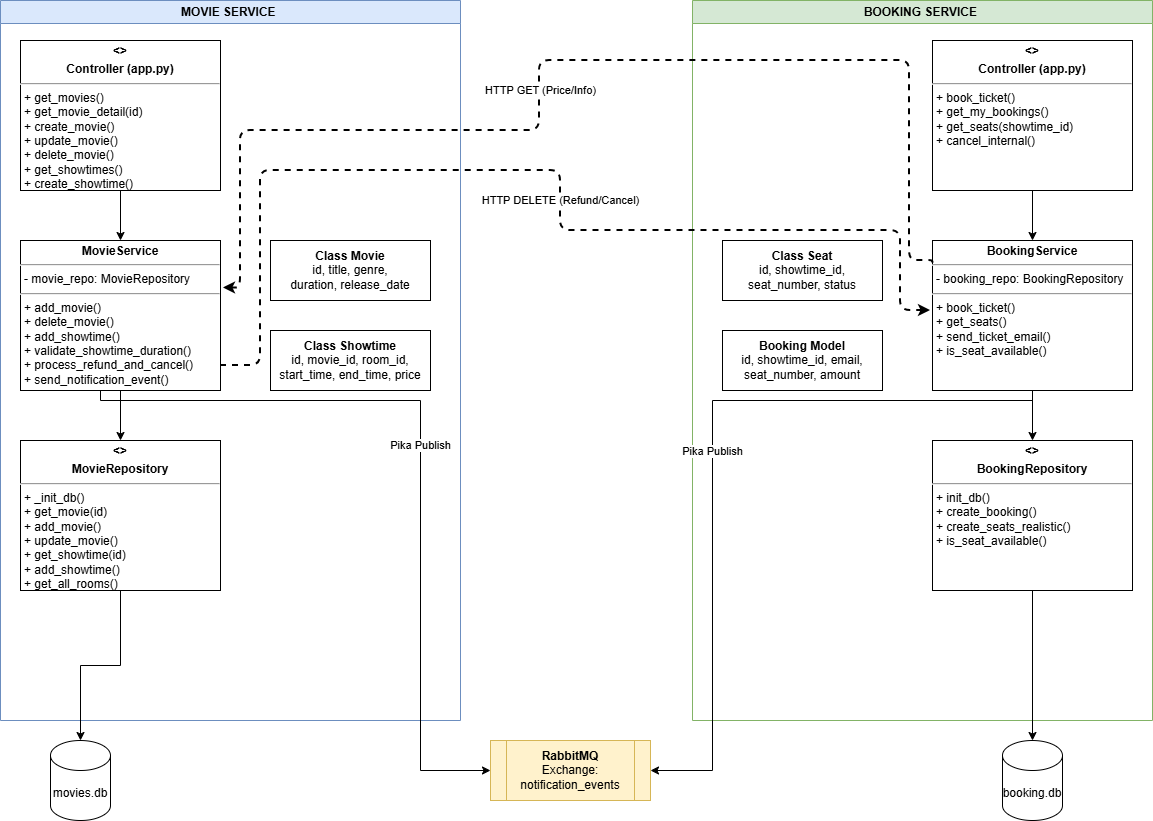

The diagram above was exported from draw.io. Its source (the exported page's mxGraphModel, read from the mxfile embedded in the PNG):
<mxGraphModel dx="1281" dy="562" grid="1" gridSize="10" guides="1" tooltips="1" connect="1" arrows="1" fold="1" page="1" pageScale="1" pageWidth="1169" pageHeight="827" math="0" shadow="0">
  <root>
    <mxCell id="0" />
    <mxCell id="1" parent="0" />
    <mxCell id="movie_bg" parent="1" style="swimlane;whiteSpace=wrap;html=1;fillColor=#dae8fc;strokeColor=#6c8ebf;fontStyle=1" value="MOVIE SERVICE&amp;nbsp;" vertex="1">
      <mxGeometry height="720" width="460" x="60" y="40" as="geometry" />
    </mxCell>
    <mxCell id="movie_ctrl" parent="movie_bg" style="verticalAlign=top;align=left;overflow=fill;fontSize=12;fontFamily=Helvetica;html=1;whiteSpace=wrap;" value="&lt;p style=&quot;margin:0px;margin-top:4px;text-align:center;&quot;&gt;&lt;b&gt;&lt;&lt;Python/Flask&gt;&gt;&lt;/b&gt;&lt;/p&gt;&lt;p style=&quot;margin:0px;margin-top:4px;text-align:center;&quot;&gt;&lt;b&gt;Controller (app.py)&lt;/b&gt;&lt;/p&gt;&lt;hr/&gt;&lt;p style=&quot;margin:0px;margin-left:4px;&quot;&gt;+ get_movies()&lt;br/&gt;+ get_movie_detail(id)&lt;br/&gt;+ create_movie()&lt;br/&gt;+ update_movie()&lt;br/&gt;+ delete_movie()&lt;br/&gt;+ get_showtimes()&lt;br/&gt;+ create_showtime()&lt;br/&gt;+ get_rooms()&lt;/p&gt;" vertex="1">
      <mxGeometry height="150" width="200" x="20" y="40" as="geometry" />
    </mxCell>
    <mxCell id="movie_svc" parent="movie_bg" style="verticalAlign=top;align=left;overflow=fill;fontSize=12;fontFamily=Helvetica;html=1;whiteSpace=wrap;" value="&lt;p style=&quot;margin:0px;margin-top:4px;text-align:center;&quot;&gt;&lt;b&gt;MovieService&lt;/b&gt;&lt;/p&gt;&lt;hr/&gt;&lt;p style=&quot;margin:0px;margin-left:4px;&quot;&gt;- movie_repo: MovieRepository&lt;/p&gt;&lt;hr/&gt;&lt;p style=&quot;margin:0px;margin-left:4px;&quot;&gt;+ add_movie()&lt;br/&gt;+ delete_movie()&lt;br/&gt;+ add_showtime()&lt;br/&gt;+ validate_showtime_duration()&lt;br/&gt;+ process_refund_and_cancel()&lt;br/&gt;+ send_notification_event()&lt;/p&gt;" vertex="1">
      <mxGeometry height="150" width="200" x="20" y="240" as="geometry" />
    </mxCell>
    <mxCell id="movie_repo" parent="movie_bg" style="verticalAlign=top;align=left;overflow=fill;fontSize=12;fontFamily=Helvetica;html=1;whiteSpace=wrap;" value="&lt;p style=&quot;margin:0px;margin-top:4px;text-align:center;&quot;&gt;&lt;b&gt;&lt;&lt;SQLite&gt;&gt;&lt;/b&gt;&lt;/p&gt;&lt;p style=&quot;margin:0px;margin-top:4px;text-align:center;&quot;&gt;&lt;b&gt;MovieRepository&lt;/b&gt;&lt;/p&gt;&lt;hr/&gt;&lt;p style=&quot;margin:0px;margin-left:4px;&quot;&gt;+ _init_db()&lt;br/&gt;+ get_movie(id)&lt;br/&gt;+ add_movie()&lt;br/&gt;+ update_movie()&lt;br/&gt;+ get_showtime(id)&lt;br/&gt;+ add_showtime()&lt;br/&gt;+ get_all_rooms()&lt;/p&gt;" vertex="1">
      <mxGeometry height="150" width="200" x="20" y="440" as="geometry" />
    </mxCell>
    <mxCell id="movie_model" parent="movie_bg" style="html=1;whiteSpace=wrap;" value="&lt;b&gt;Class Movie&lt;/b&gt;&lt;br/&gt;id, title, genre,&lt;br/&gt;duration, release_date" vertex="1">
      <mxGeometry height="60" width="160" x="270" y="240" as="geometry" />
    </mxCell>
    <mxCell id="showtime_model" parent="movie_bg" style="html=1;whiteSpace=wrap;" value="&lt;b&gt;Class Showtime&lt;/b&gt;&lt;br/&gt;id, movie_id, room_id,&lt;br/&gt;start_time, end_time, price" vertex="1">
      <mxGeometry height="60" width="160" x="270" y="330" as="geometry" />
    </mxCell>
    <mxCell id="booking_bg" parent="1" style="swimlane;whiteSpace=wrap;html=1;fillColor=#d5e8d4;strokeColor=#82b366;fontStyle=1" value="BOOKING SERVICE&amp;nbsp;" vertex="1">
      <mxGeometry height="720" width="460" x="752" y="40" as="geometry" />
    </mxCell>
    <mxCell id="booking_ctrl" parent="booking_bg" style="verticalAlign=top;align=left;overflow=fill;fontSize=12;fontFamily=Helvetica;html=1;whiteSpace=wrap;" value="&lt;p style=&quot;margin:0px;margin-top:4px;text-align:center;&quot;&gt;&lt;b&gt;&lt;&lt;Python/Flask&gt;&gt;&lt;/b&gt;&lt;/p&gt;&lt;p style=&quot;margin:0px;margin-top:4px;text-align:center;&quot;&gt;&lt;b&gt;Controller (app.py)&lt;/b&gt;&lt;/p&gt;&lt;hr/&gt;&lt;p style=&quot;margin:0px;margin-left:4px;&quot;&gt;+ book_ticket()&lt;br/&gt;+ get_my_bookings()&lt;br/&gt;+ get_seats(showtime_id)&lt;br/&gt;+ cancel_internal()&lt;/p&gt;" vertex="1">
      <mxGeometry height="150" width="200" x="240" y="40" as="geometry" />
    </mxCell>
    <mxCell id="booking_svc" parent="booking_bg" style="verticalAlign=top;align=left;overflow=fill;fontSize=12;fontFamily=Helvetica;html=1;whiteSpace=wrap;" value="&lt;p style=&quot;margin:0px;margin-top:4px;text-align:center;&quot;&gt;&lt;b&gt;BookingService&lt;/b&gt;&lt;/p&gt;&lt;hr/&gt;&lt;p style=&quot;margin:0px;margin-left:4px;&quot;&gt;- booking_repo: BookingRepository&lt;/p&gt;&lt;hr/&gt;&lt;p style=&quot;margin:0px;margin-left:4px;&quot;&gt;+ book_ticket()&lt;br/&gt;+ get_seats()&lt;br/&gt;+ send_ticket_email()&lt;br/&gt;+ is_seat_available()&lt;/p&gt;" vertex="1">
      <mxGeometry height="150" width="200" x="240" y="240" as="geometry" />
    </mxCell>
    <mxCell id="booking_repo" parent="booking_bg" style="verticalAlign=top;align=left;overflow=fill;fontSize=12;fontFamily=Helvetica;html=1;whiteSpace=wrap;" value="&lt;p style=&quot;margin:0px;margin-top:4px;text-align:center;&quot;&gt;&lt;b&gt;&lt;&lt;SQLite&gt;&gt;&lt;/b&gt;&lt;/p&gt;&lt;p style=&quot;margin:0px;margin-top:4px;text-align:center;&quot;&gt;&lt;b&gt;BookingRepository&lt;/b&gt;&lt;/p&gt;&lt;hr/&gt;&lt;p style=&quot;margin:0px;margin-left:4px;&quot;&gt;+ init_db()&lt;br/&gt;+ create_booking()&lt;br/&gt;+ create_seats_realistic()&lt;br/&gt;+ is_seat_available()&lt;/p&gt;" vertex="1">
      <mxGeometry height="150" width="200" x="240" y="440" as="geometry" />
    </mxCell>
    <mxCell id="seat_model" parent="booking_bg" style="html=1;whiteSpace=wrap;" value="&lt;b&gt;Class Seat&lt;/b&gt;&lt;br/&gt;id, showtime_id,&lt;br/&gt;seat_number, status" vertex="1">
      <mxGeometry height="60" width="160" x="30" y="240" as="geometry" />
    </mxCell>
    <mxCell id="booking_model" parent="booking_bg" style="html=1;whiteSpace=wrap;" value="&lt;b&gt;Booking Model&lt;/b&gt;&lt;br/&gt;id, showtime_id, email,&lt;br/&gt;seat_number, amount" vertex="1">
      <mxGeometry height="60" width="160" x="30" y="330" as="geometry" />
    </mxCell>
    <mxCell id="rabbitmq" parent="1" style="shape=process;whiteSpace=wrap;html=1;backgroundOutline=1;fillColor=#fff2cc;strokeColor=#d6b656;" value="&lt;b&gt;RabbitMQ&lt;/b&gt;&lt;br/&gt;Exchange: notification_events" vertex="1">
      <mxGeometry height="60" width="160" x="550" y="780" as="geometry" />
    </mxCell>
    <mxCell id="db_movie" parent="1" style="shape=cylinder3;whiteSpace=wrap;html=1;boundedLbl=1;backgroundOutline=1;size=15;" value="movies.db" vertex="1">
      <mxGeometry height="80" width="60" x="110" y="780" as="geometry" />
    </mxCell>
    <mxCell id="db_booking" parent="1" style="shape=cylinder3;whiteSpace=wrap;html=1;boundedLbl=1;backgroundOutline=1;size=15;" value="booking.db" vertex="1">
      <mxGeometry height="80" width="60" x="1062" y="780" as="geometry" />
    </mxCell>
    <mxCell id="edge1" edge="1" parent="1" source="movie_ctrl" style="edgeStyle=orthogonalEdgeStyle;rounded=0;orthogonalLoop=1;jettySize=auto;html=1;" target="movie_svc">
      <mxGeometry relative="1" as="geometry" />
    </mxCell>
    <mxCell id="edge2" edge="1" parent="1" source="movie_svc" style="edgeStyle=orthogonalEdgeStyle;rounded=0;orthogonalLoop=1;jettySize=auto;html=1;" target="movie_repo">
      <mxGeometry relative="1" as="geometry" />
    </mxCell>
    <mxCell id="edge3" edge="1" parent="1" source="movie_repo" style="edgeStyle=orthogonalEdgeStyle;rounded=0;orthogonalLoop=1;jettySize=auto;html=1;" target="db_movie">
      <mxGeometry relative="1" as="geometry" />
    </mxCell>
    <mxCell id="edge4" edge="1" parent="1" source="booking_ctrl" style="edgeStyle=orthogonalEdgeStyle;rounded=0;orthogonalLoop=1;jettySize=auto;html=1;" target="booking_svc">
      <mxGeometry relative="1" as="geometry" />
    </mxCell>
    <mxCell id="edge5" edge="1" parent="1" source="booking_svc" style="edgeStyle=orthogonalEdgeStyle;rounded=0;orthogonalLoop=1;jettySize=auto;html=1;" target="booking_repo">
      <mxGeometry relative="1" as="geometry" />
    </mxCell>
    <mxCell id="edge6" edge="1" parent="1" source="booking_repo" style="edgeStyle=orthogonalEdgeStyle;rounded=0;orthogonalLoop=1;jettySize=auto;html=1;" target="db_booking">
      <mxGeometry relative="1" as="geometry" />
    </mxCell>
    <mxCell id="edge8" edge="1" parent="1" style="edgeStyle=orthogonalEdgeStyle;rounded=1;orthogonalLoop=1;jettySize=auto;html=1;exitX=1;exitY=0.5;exitDx=0;exitDy=0;strokeWidth=2;dashed=1;" value="HTTP DELETE (Refund/Cancel)">
      <mxGeometry relative="1" x="0.0813" as="geometry">
        <mxPoint as="offset" />
        <Array as="points">
          <mxPoint x="320" y="405" />
          <mxPoint x="320" y="210" />
          <mxPoint x="620" y="210" />
          <mxPoint x="620" y="270" />
          <mxPoint x="960" y="270" />
          <mxPoint x="960" y="350" />
        </Array>
        <mxPoint x="280" y="405" as="sourcePoint" />
        <mxPoint x="990" y="350" as="targetPoint" />
      </mxGeometry>
    </mxCell>
    <mxCell id="edge9" edge="1" parent="1" source="movie_svc" style="edgeStyle=orthogonalEdgeStyle;rounded=0;orthogonalLoop=1;jettySize=auto;html=1;exitX=0.5;exitY=1;exitDx=0;exitDy=0;entryX=0;entryY=0.5;entryDx=0;entryDy=0;" target="rabbitmq" value="Pika Publish">
      <mxGeometry relative="1" as="geometry">
        <Array as="points">
          <mxPoint x="160" y="440" />
          <mxPoint x="480" y="440" />
          <mxPoint x="480" y="810" />
        </Array>
      </mxGeometry>
    </mxCell>
    <mxCell id="edge10" edge="1" parent="1" source="booking_svc" style="edgeStyle=orthogonalEdgeStyle;rounded=0;orthogonalLoop=1;jettySize=auto;html=1;exitX=0.5;exitY=1;exitDx=0;exitDy=0;entryX=1;entryY=0.5;entryDx=0;entryDy=0;" target="rabbitmq" value="Pika Publish">
      <mxGeometry relative="1" as="geometry">
        <Array as="points">
          <mxPoint x="1092" y="440" />
          <mxPoint x="772" y="440" />
          <mxPoint x="772" y="810" />
        </Array>
        <mxPoint x="752" y="810" as="targetPoint" />
      </mxGeometry>
    </mxCell>
    <mxCell id="edge7" edge="1" parent="1" source="booking_svc" style="edgeStyle=orthogonalEdgeStyle;rounded=1;orthogonalLoop=1;jettySize=auto;html=1;entryX=1.015;entryY=0.316;entryDx=0;entryDy=0;strokeWidth=2;dashed=1;entryPerimeter=0;exitX=0.007;exitY=0.145;exitDx=0;exitDy=0;exitPerimeter=0;" target="movie_svc" value="HTTP GET (Price/Info)">
      <mxGeometry relative="1" x="0.099" y="1" as="geometry">
        <mxPoint as="offset" />
        <Array as="points">
          <mxPoint x="992" y="302" />
          <mxPoint x="992" y="300" />
          <mxPoint x="969" y="300" />
          <mxPoint x="969" y="100" />
          <mxPoint x="599" y="100" />
          <mxPoint x="599" y="170" />
          <mxPoint x="300" y="170" />
          <mxPoint x="300" y="327" />
        </Array>
        <mxPoint x="992.0000000000001" y="267.85" as="sourcePoint" />
        <mxPoint x="148.60000000000002" y="269.85" as="targetPoint" />
      </mxGeometry>
    </mxCell>
  </root>
</mxGraphModel>